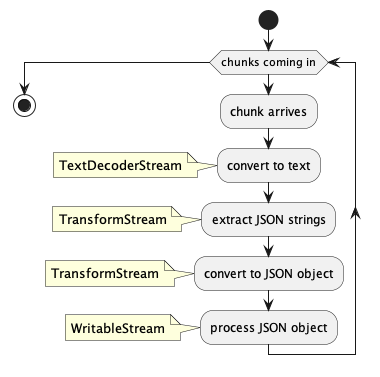

The diagram above was rendered by PlantUML. Its source (embedded in the PNG):
@startuml ChunkedSequence
start
while (chunks coming in)
:chunk arrives;
:convert to text;
note left: TextDecoderStream
:extract JSON strings;
note left: TransformStream
:convert to JSON object;
note left: TransformStream
:process JSON object;
note left: WritableStream
endwhile
stop
@enduml